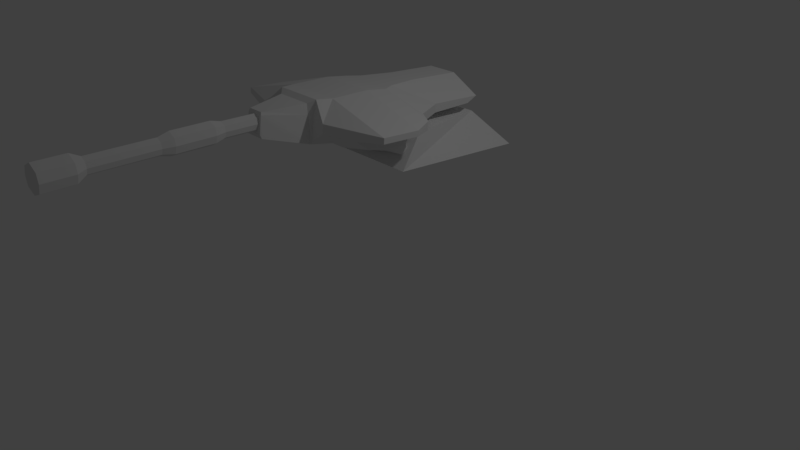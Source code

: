 # Source: Razer-v2.blend  (saved by Blender 2.79.0; exported with 4.5.12 LTS)
import bpy
from mathutils import Matrix  # noqa: F401  (used for matrix-valued properties, if any)

bpy.ops.wm.read_factory_settings(use_empty=True)
scene = bpy.context.scene
scene.name = 'Scene'

# ---- collections
col_collection_1 = bpy.data.collections.new('Collection 1'); scene.collection.children.link(col_collection_1)

# ---- materials (node trees are filled in below, after node groups)
mat_material = bpy.data.materials.new('Material')
mat_material.alpha_threshold = 0.0
mat_material.use_transparent_shadow = False
mat_material.roughness = 0.5

# ---- material node trees

# ---- world
world_world = bpy.data.worlds.new('World'); scene.world = world_world
world_world.color = (0.05088, 0.05088, 0.05088)
world_world.use_sun_shadow = False
world_world.sun_shadow_jitter_overblur = 0.0
world_world.cycles.sampling_method = 'MANUAL'

# ---- cameras
cam_camera = bpy.data.cameras.new('Camera')
cam_camera.clip_end = 100.0
cam_camera.lens = 35.0
cam_camera.sensor_width = 32.0
cam_camera.sensor_height = 18.0
cam_camera.ortho_scale = 7.314
cam_camera.dof.focus_distance = 0.0
cam_camera.dof.aperture_fstop = 128.0

# ---- lights
light_lamp = bpy.data.lights.new('Lamp', 'POINT')
light_lamp.transmission_factor = 0.0
light_lamp.cutoff_distance = 30.0
light_lamp.energy = 100.0
light_lamp.shadow_buffer_clip_start = 1.001
light_lamp.shadow_soft_size = 0.1
light_lamp.shadow_maximum_resolution = 0.006
light_lamp.use_absolute_resolution = True

# ---- meshes
me_cube_004 = bpy.data.meshes.new('Cube.004')
me_cube_004.from_pydata([(-2.154, -1.046, -2.487), (-2.154, -1.048, 1.517), (-1.225, 1.017, -1.181), (-1.225, 1.016, 1.269), (2.154, -1.046, -2.487), (2.154, -1.048, 1.517), (1.225, 1.017, -1.181), (1.225, 1.016, 1.269), (-9.103e-10, 1.018, -1.95), (-9.103e-10, 1.015, 1.897), (8.882e-16, -1.045, -3.513), (8.882e-16, -1.049, 2.774), (-2.672, -1.047, -0.4797), (-1.52, 1.016, 0.04695), (1.52, 1.016, 0.04695), (2.672, -1.047, -0.4797), (-2.154, -0.7397, -2.414), (-2.154, -0.7423, 1.59), (2.154, -0.7397, -2.414), (2.154, -0.7423, 1.59), (8.882e-16, -0.7435, 2.822), (8.882e-16, -0.7387, -3.465), (2.672, -0.741, -0.407), (-2.672, -0.741, -0.407), (-1.225, -0.6439, 0.9272), (1.225, -0.6425, -1.523), (-1.52, -0.6432, -0.2949), (-1.225, -0.6425, -1.523), (1.225, -0.6439, 0.9272), (-9.103e-10, -0.6446, 1.664), (-9.103e-10, -0.6419, -2.183), (1.52, -0.6432, -0.2949), (-1.66, 0.129, -1.754), (-1.225, 0.01315, 1.067), (-1.225, 0.6316, 1.273), (-1.66, 0.5267, -1.662), (1.225, 0.01457, -1.383), (1.225, 0.633, -1.177), (-2.06, 0.5258, 0.002146), (-1.52, 0.01386, -0.1549), (-1.52, 0.6323, 0.05139), (-1.225, 0.633, -1.177), (-1.225, 0.01457, -1.383), (-2.06, 0.128, -0.08998), (1.225, 0.6316, 1.273), (1.225, 0.01315, 1.067), (1.66, 0.5267, -1.662), (-9.103e-10, 0.631, 1.941), (-9.103e-10, 0.01251, 1.762), (1.66, 0.129, -1.754), (-9.103e-10, 0.6337, -1.906), (-9.103e-10, 0.01522, -2.085), (-1.66, 0.5248, 1.658), (1.52, 0.6323, 0.05139), (1.52, 0.01386, -0.1549), (-1.66, 0.1271, 1.566), (1.66, 0.5248, 1.658), (1.66, 0.1271, 1.566), (8.882e-16, 0.524, 2.562), (8.882e-16, 0.1262, 2.507), (8.882e-16, 0.5276, -2.65), (8.882e-16, 0.1299, -2.705), (2.06, 0.5258, 0.002146), (2.06, 0.128, -0.08998), (-9.169, 1.412, -2.084), (-9.169, 1.416, 0.01306), (-10.64, 3.271, -3.539), (-10.64, 3.395, -2.224), (9.169, 1.412, -2.084), (9.169, 1.416, 0.01306), (10.64, 3.271, -3.539), (10.64, 3.395, -2.224), (-21.24, 2.057, -2.44), (-21.24, 2.06, -1.088), (21.24, 2.057, -2.44), (21.24, 2.06, -1.088), (-14.44, 2.437, -1.141), (14.44, 2.432, -3.238), (-14.44, 2.432, -3.238), (14.44, 2.437, -1.141), (-10.64, 2.801, -1.552), (10.64, 2.796, -3.649), (-10.64, 2.796, -3.649), (10.64, 2.801, -1.552), (-18.71, 2.3, -3.088), (18.71, 2.305, -0.9913), (-18.71, 2.305, -0.9913), (18.71, 2.3, -3.088), (-21.24, 1.635, -1.963), (21.24, 1.638, -0.6114), (-21.24, 1.638, -0.6114), (21.24, 1.635, -1.963), (3.548, 3.267, -5.211), (-3.548, 3.267, -5.211), (-3.548, 3.404, 1.718), (3.548, 3.404, 1.718), (-5.395, 1.41, -5.538), (5.395, 1.41, -5.538), (5.395, 1.485, 3.97), (-5.395, 1.485, 3.97), (-6.236, 2.068, 3.695), (6.236, 2.068, 3.695), (4.812, 2.429, -4.909), (-4.812, 2.429, -4.909), (-4.812, 2.445, 2.802), (4.812, 2.445, 2.802), (-3.548, 2.809, 2.39), (3.548, 2.809, 2.39), (3.548, 2.793, -5.321), (-3.548, 2.793, -5.321), (-6.236, 2.313, 2.951), (6.236, 2.313, 2.951), (-6.236, 1.647, 3.703), (6.236, 1.647, 3.703), (4.74, 1.678, -6.683), (-4.74, 1.678, -6.683), (2.316, 0.975, -2.974), (-2.316, 0.975, -2.974), (4.066, 1.427, 3.062), (-4.066, 1.427, 3.062), (1.745, 0.9989, 2.539), (-1.745, 0.9989, 2.539), (-1.935, 0.9888, 1.95), (-2.125, 0.9638, -2.132), (-4.509, 1.42, 0.7894), (-4.952, 1.414, -1.483), (4.952, 1.414, -1.483), (4.509, 1.42, 0.7894), (2.125, 0.9638, -2.132), (1.935, 0.9888, 1.95), (4.74, 2.015, -9.879), (12.99, 2.044, -7.924), (-12.99, 2.044, -7.924), (-12.99, 1.656, -3.976), (-12.47, 2.298, -3.924), (-4.74, 2.015, -9.879), (-9.624, 2.43, -4.074), (-12.99, 2.027, -4.395), (-9.624, 2.458, -11.29), (12.99, 2.027, -4.395), (9.624, 2.43, -4.074), (-4.812, 2.456, -12.12), (12.47, 2.298, -3.924), (12.99, 1.656, -3.976), (-12.47, 2.326, -11.14), (-6.236, 2.324, -11.97), (-12.99, 1.801, -6.633), (-4.74, 1.822, -8.646), (9.624, 2.458, -11.29), (4.812, 2.456, -12.12), (12.47, 2.326, -11.14), (6.236, 2.324, -11.97), (12.99, 1.801, -6.633), (4.74, 1.822, -8.646), (-15.75, 3.7, -14.47), (-15.75, 2.13, -12.61), (15.75, 3.7, -14.47), (15.75, 2.13, -12.61), (12.7, 2.481, -6.18), (8.532, 3.451, -6.812), (-8.532, 3.451, -6.812), (-12.7, 2.481, -6.18)], [], [(40, 34, 3, 13), (22, 19, 5, 15), (21, 18, 4, 10), (20, 17, 1, 11), (19, 20, 11, 5), (16, 21, 10, 0), (18, 22, 15, 4), (41, 40, 13, 2), (0, 12, 23, 16), (25, 31, 22, 18), (27, 30, 21, 16), (28, 29, 20, 19), (29, 24, 17, 20), (30, 25, 18, 21), (31, 28, 19, 22), (12, 1, 17, 23), (27, 26, 39, 42), (54, 45, 28, 31), (51, 36, 25, 30), (48, 33, 24, 29), (45, 48, 29, 28), (42, 51, 30, 27), (16, 23, 26, 27), (23, 17, 24, 26), (6, 14, 53, 37), (47, 34, 52, 58), (33, 48, 59, 55), (2, 8, 50, 41), (45, 54, 63, 57), (43, 55, 52, 38), (7, 9, 47, 44), (54, 36, 49, 63), (32, 43, 38, 35), (9, 3, 34, 47), (34, 40, 38, 52), (62, 56, 57, 63), (8, 6, 37, 50), (53, 44, 56, 62), (60, 46, 49, 61), (14, 7, 44, 53), (37, 53, 62, 46), (58, 52, 55, 59), (56, 58, 59, 57), (26, 24, 33, 39), (39, 33, 55, 43), (35, 60, 61, 32), (46, 62, 63, 49), (48, 45, 57, 59), (36, 54, 31, 25), (41, 50, 60, 35), (51, 42, 32, 61), (42, 39, 43, 32), (50, 37, 46, 60), (40, 41, 35, 38), (36, 51, 61, 49), (44, 47, 58, 56), (12, 0, 10, 4, 15, 5, 11, 1), (82, 80, 67, 66), (151, 150, 131, 130), (91, 89, 69, 68), (132, 135, 147, 146), (92, 95, 71, 70), (96, 99, 65, 64), (112, 90, 65, 99), (142, 87, 74, 139), (87, 85, 75, 74), (88, 90, 73, 72), (81, 83, 79, 77), (114, 143, 91, 68, 97), (110, 86, 73, 100), (84, 86, 76, 78), (106, 80, 76, 104), (108, 81, 77, 140, 102), (70, 71, 83, 81), (78, 76, 80, 82), (72, 73, 86, 84), (77, 79, 85, 87), (140, 77, 87, 142), (94, 67, 80, 106), (64, 65, 90, 88), (104, 76, 86, 110), (139, 74, 91, 143), (74, 75, 89, 91), (137, 134, 144, 132), (92, 70, 81, 108), (75, 101, 113, 89), (143, 114, 153, 152), (82, 109, 103, 136, 78), (79, 105, 111, 85), (71, 95, 107, 83), (88, 133, 115, 96, 64), (115, 133, 146, 147), (83, 107, 105, 79), (85, 111, 101, 75), (66, 67, 94, 93), (89, 113, 98, 69), (100, 73, 90, 112), (94, 95, 92, 93), (115, 114, 97, 96), (113, 112, 99, 119, 118, 98), (111, 110, 100, 101), (102, 140, 148, 149), (109, 108, 102, 103), (107, 106, 104, 105), (95, 94, 106, 107), (159, 158, 157, 156), (114, 115, 147, 153), (105, 104, 110, 111), (101, 100, 112, 113), (103, 102, 149, 141), (99, 96, 125, 124, 119), (97, 98, 118, 127, 126), (128, 123, 117, 116), (118, 119, 121, 120), (96, 97, 116, 117), (127, 118, 120, 129, 128, 116, 97, 126), (120, 121, 122, 129), (129, 122, 123, 128), (145, 151, 130, 135), (141, 149, 151, 145), (135, 130, 153, 147), (130, 131, 152, 153), (149, 148, 150, 151), (72, 137, 133, 88), (78, 136, 134, 84), (139, 143, 152, 131), (133, 137, 132, 146), (140, 142, 150, 148), (134, 136, 138, 144), (136, 103, 141, 138), (84, 134, 137, 72), (142, 139, 131, 150), (68, 69, 98, 97), (144, 145, 135, 132), (138, 141, 145, 144), (66, 93, 109, 82), (161, 160, 154, 155), (160, 159, 156, 154), (158, 161, 155, 157), (108, 109, 161, 158), (93, 92, 159, 160), (109, 93, 160, 161), (92, 108, 158, 159), (125, 96, 117, 123, 122, 121, 119, 124)])
_uv = me_cube_004.uv_layers.new(name='UVMap')
_uv.uv.foreach_set('vector', [0.09873, 0.9291, 0.1649, 0.9129, 0.1633, 0.9348, 0.09745, 0.9507, 0.4433, 0.7846, 0.3551, 0.7398, 0.3594, 0.7243, 0.45, 0.7692, 0.6995, 0.7188, 0.5868, 0.7221, 0.5837, 0.7078, 0.7014, 0.7014, 0.2387, 0.7136, 0.1223, 0.7398, 0.118, 0.7243, 0.2387, 0.6983, 0.3551, 0.7398, 0.2387, 0.7136, 0.2387, 0.6983, 0.3594, 0.7243, 0.8089, 0.7461, 0.6995, 0.7188, 0.7014, 0.7014, 0.8149, 0.7328, 0.5868, 0.7221, 0.4948, 0.7487, 0.4898, 0.7351, 0.5837, 0.7078, 0.7687, 0.9341, 0.8405, 0.9423, 0.8328, 0.9608, 0.763, 0.956, 0.8149, 0.7328, 0.9008, 0.7796, 0.8931, 0.7918, 0.8089, 0.7461, 0.5937, 0.7905, 0.5164, 0.7992, 0.4948, 0.7487, 0.5868, 0.7221, 0.7876, 0.8114, 0.6911, 0.796, 0.6995, 0.7188, 0.8089, 0.7461, 0.3337, 0.7973, 0.2387, 0.7846, 0.2387, 0.7136, 0.3551, 0.7398, 0.2387, 0.7846, 0.1437, 0.7973, 0.1223, 0.7398, 0.2387, 0.7136, 0.6911, 0.796, 0.5937, 0.7905, 0.5868, 0.7221, 0.6995, 0.7188, 0.403, 0.8243, 0.3337, 0.7973, 0.3551, 0.7398, 0.4433, 0.7846, 0.02741, 0.7692, 0.118, 0.7243, 0.1223, 0.7398, 0.03413, 0.7846, 0.7876, 0.8114, 0.8612, 0.8365, 0.8502, 0.8667, 0.7775, 0.8537, 0.3964, 0.8557, 0.3252, 0.8383, 0.3337, 0.7973, 0.403, 0.8243, 0.6867, 0.8371, 0.5944, 0.8339, 0.5937, 0.7905, 0.6911, 0.796, 0.2387, 0.823, 0.1522, 0.8383, 0.1437, 0.7973, 0.2387, 0.7846, 0.3252, 0.8383, 0.2387, 0.823, 0.2387, 0.7846, 0.3337, 0.7973, 0.7775, 0.8537, 0.6867, 0.8371, 0.6911, 0.796, 0.7876, 0.8114, 0.8089, 0.7461, 0.8931, 0.7918, 0.8612, 0.8365, 0.7876, 0.8114, 0.03413, 0.7846, 0.1223, 0.7398, 0.1437, 0.7973, 0.07435, 0.8243, 0.5867, 0.9369, 0.5175, 0.9267, 0.5139, 0.907, 0.5858, 0.9143, 0.2387, 0.9104, 0.1649, 0.9129, 0.1634, 0.886, 0.2387, 0.8792, 0.1522, 0.8383, 0.2387, 0.823, 0.2387, 0.8618, 0.1621, 0.8676, 0.763, 0.956, 0.6733, 0.9608, 0.6761, 0.9348, 0.7687, 0.9341, 0.3252, 0.8383, 0.3964, 0.8557, 0.3958, 0.8826, 0.3153, 0.8676, 0.08155, 0.8826, 0.1621, 0.8676, 0.1634, 0.886, 0.08501, 0.9052, 0.3141, 0.9348, 0.2387, 0.9307, 0.2387, 0.9104, 0.3125, 0.9129, 0.5206, 0.8311, 0.5944, 0.8339, 0.5949, 0.8646, 0.5105, 0.8567, 0.7705, 0.8836, 0.8546, 0.8939, 0.8501, 0.9168, 0.7665, 0.9034, 0.2387, 0.9307, 0.1633, 0.9348, 0.1649, 0.9129, 0.2387, 0.9104, 0.1649, 0.9129, 0.09873, 0.9291, 0.08501, 0.9052, 0.1634, 0.886, 0.3924, 0.9052, 0.314, 0.886, 0.3153, 0.8676, 0.3958, 0.8826, 0.6733, 0.9608, 0.5867, 0.9369, 0.5858, 0.9143, 0.6761, 0.9348, 0.3787, 0.9291, 0.3125, 0.9129, 0.314, 0.886, 0.3924, 0.9052, 0.6805, 0.8945, 0.5945, 0.8848, 0.5949, 0.8646, 0.6826, 0.8749, 0.3799, 0.9507, 0.3141, 0.9348, 0.3125, 0.9129, 0.3787, 0.9291, 0.5858, 0.9143, 0.5139, 0.907, 0.5101, 0.88, 0.5945, 0.8848, 0.2387, 0.8792, 0.1634, 0.886, 0.1621, 0.8676, 0.2387, 0.8618, 0.314, 0.886, 0.2387, 0.8792, 0.2387, 0.8618, 0.3153, 0.8676, 0.07435, 0.8243, 0.1437, 0.7973, 0.1522, 0.8383, 0.08099, 0.8557, 0.08099, 0.8557, 0.1522, 0.8383, 0.1621, 0.8676, 0.08155, 0.8826, 0.7665, 0.9034, 0.6805, 0.8945, 0.6826, 0.8749, 0.7705, 0.8836, 0.5945, 0.8848, 0.5101, 0.88, 0.5105, 0.8567, 0.5949, 0.8646, 0.2387, 0.823, 0.3252, 0.8383, 0.3153, 0.8676, 0.2387, 0.8618, 0.5944, 0.8339, 0.5206, 0.8311, 0.5164, 0.7992, 0.5937, 0.7905, 0.7687, 0.9341, 0.6761, 0.9348, 0.6805, 0.8945, 0.7665, 0.9034, 0.6867, 0.8371, 0.7775, 0.8537, 0.7705, 0.8836, 0.6826, 0.8749, 0.7775, 0.8537, 0.8502, 0.8667, 0.8546, 0.8939, 0.7705, 0.8836, 0.6761, 0.9348, 0.5858, 0.9143, 0.5945, 0.8848, 0.6805, 0.8945, 0.8405, 0.9423, 0.7687, 0.9341, 0.7665, 0.9034, 0.8501, 0.9168, 0.5944, 0.8339, 0.6867, 0.8371, 0.6826, 0.8749, 0.5949, 0.8646, 0.3125, 0.9129, 0.2387, 0.9104, 0.2387, 0.8792, 0.314, 0.886, 0.4516, 0.9913, 0.4952, 0.9733, 0.5132, 0.9297, 0.4952, 0.8861, 0.4516, 0.8681, 0.408, 0.8861, 0.3899, 0.9297, 0.408, 0.9733, 0.3373, 0.3918, 0.3351, 0.3677, 0.3427, 0.3748, 0.3427, 0.3901, 0.5444, 0.5466, 0.5784, 0.549, 0.6079, 0.5569, 0.533, 0.5706, 0.7225, 0.3842, 0.724, 0.3686, 0.8634, 0.3742, 0.8612, 0.3983, 0.3616, 0.5559, 0.4364, 0.5705, 0.4336, 0.5831, 0.3398, 0.5619, 0.5065, 0.4093, 0.5065, 0.3293, 0.5884, 0.3748, 0.5884, 0.3901, 0.0302, 0.442, 0.02015, 0.3327, 0.06771, 0.3742, 0.06993, 0.3983, 0.3625, 0.2139, 0.06402, 0.2917, 0.2696, 0.1834, 0.3796, 0.2079, 0.7184, 0.5408, 0.8982, 0.6126, 0.9537, 0.6355, 0.712, 0.5625, 0.6873, 0.3939, 0.6895, 0.3698, 0.7186, 0.3736, 0.7172, 0.3892, 0.2086, 0.3842, 0.2071, 0.3686, 0.2125, 0.3736, 0.2139, 0.3892, 0.5938, 0.3918, 0.596, 0.3677, 0.6402, 0.367, 0.638, 0.3911, 0.5414, 0.6056, 0.7234, 0.582, 0.9519, 0.6508, 0.6289, 0.6449, 0.5562, 0.6204, 0.3634, 0.2378, 0.1163, 0.3057, 0.06454, 0.3048, 0.3635, 0.222, 0.2438, 0.3939, 0.2416, 0.3698, 0.2909, 0.367, 0.2931, 0.3911, 0.4167, 0.2523, 0.2736, 0.3231, 0.2003, 0.3118, 0.3917, 0.2416, 0.5358, 0.4634, 0.6565, 0.4843, 0.7873, 0.5544, 0.6271, 0.487, 0.5538, 0.472, 0.5884, 0.3901, 0.5884, 0.3748, 0.596, 0.3677, 0.5938, 0.3918, 0.2931, 0.3911, 0.2909, 0.367, 0.3351, 0.3677, 0.3373, 0.3918, 0.2139, 0.3892, 0.2125, 0.3736, 0.2416, 0.3698, 0.2438, 0.3939, 0.638, 0.3911, 0.6402, 0.367, 0.6895, 0.3698, 0.6873, 0.3939, 0.6271, 0.487, 0.7873, 0.5544, 0.8982, 0.6126, 0.7184, 0.5408, 0.4176, 0.27, 0.2752, 0.3406, 0.2736, 0.3231, 0.4167, 0.2523, 0.06993, 0.3983, 0.06771, 0.3742, 0.2071, 0.3686, 0.2086, 0.3842, 0.3917, 0.2416, 0.2003, 0.3118, 0.1163, 0.3057, 0.3634, 0.2378, 0.712, 0.5625, 0.9537, 0.6355, 0.9519, 0.6508, 0.7234, 0.582, 0.7172, 0.3892, 0.7186, 0.3736, 0.724, 0.3686, 0.7225, 0.3842, 0.2596, 0.5616, 0.2534, 0.5403, 0.3911, 0.5479, 0.3616, 0.5559, 0.5367, 0.4558, 0.6584, 0.4759, 0.6565, 0.4843, 0.5358, 0.4634, 0.9169, 0.3031, 0.6111, 0.2212, 0.6121, 0.2126, 0.9174, 0.2897, 0.7234, 0.582, 0.5414, 0.6056, 0.5358, 0.5832, 0.63, 0.563, 0.3149, 0.4849, 0.4335, 0.4637, 0.4164, 0.4721, 0.3437, 0.4874, 0.1857, 0.5535, 0.7775, 0.311, 0.5829, 0.2409, 0.6113, 0.2368, 0.8635, 0.3043, 0.7014, 0.3406, 0.557, 0.2697, 0.5578, 0.2518, 0.7029, 0.3228, 0.02336, 0.6478, 0.2484, 0.5807, 0.4279, 0.6055, 0.4134, 0.6204, 0.3416, 0.6436, 0.4279, 0.6055, 0.2484, 0.5807, 0.3398, 0.5619, 0.4336, 0.5831, 0.7029, 0.3228, 0.5578, 0.2518, 0.5829, 0.2409, 0.7775, 0.311, 0.8635, 0.3043, 0.6113, 0.2368, 0.6111, 0.2212, 0.9169, 0.3031, 0.3427, 0.3901, 0.3427, 0.3748, 0.4246, 0.3293, 0.4246, 0.4093, 0.9174, 0.2897, 0.6121, 0.2126, 0.5943, 0.2065, 0.7073, 0.1808, 0.3635, 0.222, 0.06454, 0.3048, 0.06402, 0.2917, 0.3625, 0.2139, 0.4246, 0.3293, 0.5065, 0.3293, 0.5065, 0.4093, 0.4246, 0.4093, 0.4279, 0.6055, 0.5414, 0.6056, 0.5562, 0.6204, 0.4134, 0.6204, 0.6121, 0.2126, 0.3625, 0.2139, 0.3796, 0.2079, 0.4059, 0.1896, 0.5677, 0.1886, 0.5943, 0.2065, 0.6113, 0.2368, 0.3634, 0.2378, 0.3635, 0.222, 0.6111, 0.2212, 0.5538, 0.472, 0.6271, 0.487, 0.5675, 0.5465, 0.5328, 0.5448, 0.0, 0.0, 0.0, 0.0, 0.0, 0.0, 0.0, 0.0, 0.5578, 0.2518, 0.4167, 0.2523, 0.3917, 0.2416, 0.5829, 0.2409, 0.557, 0.2697, 0.4176, 0.27, 0.4167, 0.2523, 0.5578, 0.2518, 0.4816, 0.07256, 0.4887, 0.07638, 0.7582, 0.03798, 0.9107, 0.1683, 0.5414, 0.6056, 0.4279, 0.6055, 0.4336, 0.5831, 0.5358, 0.5832, 0.5829, 0.2409, 0.3917, 0.2416, 0.3634, 0.2378, 0.6113, 0.2368, 0.6111, 0.2212, 0.3635, 0.222, 0.3625, 0.2139, 0.6121, 0.2126, 0.4164, 0.4721, 0.5538, 0.472, 0.5328, 0.5448, 0.4378, 0.5441, 0.08899, 0.5281, 0.08898, 0.4223, 0.09393, 0.4674, 0.09886, 0.4927, 0.1038, 0.518, 0.2098, 0.4223, 0.2098, 0.5281, 0.195, 0.518, 0.2, 0.4927, 0.2049, 0.4674, 0.1731, 0.4602, 0.1258, 0.4602, 0.1236, 0.4508, 0.1752, 0.4508, 0.5677, 0.1886, 0.4059, 0.1896, 0.452, 0.1759, 0.5215, 0.1754, 0.4134, 0.6204, 0.5562, 0.6204, 0.5154, 0.6548, 0.4541, 0.6548, 0.2, 0.4927, 0.195, 0.518, 0.1688, 0.5121, 0.1709, 0.5055, 0.1731, 0.4602, 0.1752, 0.4508, 0.2098, 0.4223, 0.2049, 0.4674, 0.1688, 0.5121, 0.13, 0.5121, 0.1279, 0.5055, 0.1709, 0.5055, 0.1709, 0.5055, 0.1279, 0.5055, 0.1258, 0.4602, 0.1731, 0.4602, 0.426, 0.5458, 0.5444, 0.5466, 0.533, 0.5706, 0.4364, 0.5705, 0.4378, 0.5441, 0.5328, 0.5448, 0.5444, 0.5466, 0.426, 0.5458, 0.4364, 0.5705, 0.533, 0.5706, 0.5358, 0.5832, 0.4336, 0.5831, 0.533, 0.5706, 0.6079, 0.5569, 0.63, 0.563, 0.5358, 0.5832, 0.5328, 0.5448, 0.5675, 0.5465, 0.5784, 0.549, 0.5444, 0.5466, 0.0217, 0.6327, 0.2596, 0.5616, 0.2484, 0.5807, 0.02336, 0.6478, 0.1857, 0.5535, 0.3437, 0.4874, 0.2534, 0.5403, 0.07653, 0.6103, 0.712, 0.5625, 0.7234, 0.582, 0.63, 0.563, 0.6079, 0.5569, 0.2484, 0.5807, 0.2596, 0.5616, 0.3616, 0.5559, 0.3398, 0.5619, 0.6271, 0.487, 0.7184, 0.5408, 0.5784, 0.549, 0.5675, 0.5465, 0.2534, 0.5403, 0.3437, 0.4874, 0.4024, 0.5454, 0.3911, 0.5479, 0.3437, 0.4874, 0.4164, 0.4721, 0.4378, 0.5441, 0.4024, 0.5454, 0.07653, 0.6103, 0.2534, 0.5403, 0.2596, 0.5616, 0.0217, 0.6327, 0.7184, 0.5408, 0.712, 0.5625, 0.6079, 0.5569, 0.5784, 0.549, 0.8612, 0.3983, 0.8634, 0.3742, 0.911, 0.3327, 0.9009, 0.442, 0.3911, 0.5479, 0.426, 0.5458, 0.4364, 0.5705, 0.3616, 0.5559, 0.4024, 0.5454, 0.4378, 0.5441, 0.426, 0.5458, 0.3911, 0.5479, 0.3131, 0.4766, 0.4326, 0.4562, 0.4335, 0.4637, 0.3149, 0.4849, 0.5141, 0.0696, 0.5009, 0.06969, 0.008698, 0.1679, 0.1319, 0.01458, 0.5009, 0.06969, 0.4816, 0.07256, 0.9107, 0.1683, 0.008698, 0.1679, 0.4887, 0.07638, 0.5141, 0.0696, 0.1319, 0.01458, 0.7582, 0.03798, 0.4901, 0.07241, 0.4979, 0.07236, 0.5141, 0.0696, 0.4887, 0.07638, 0.497, 0.07182, 0.4894, 0.07221, 0.4816, 0.07256, 0.5009, 0.06969, 0.4979, 0.07236, 0.497, 0.07182, 0.5009, 0.06969, 0.5141, 0.0696, 0.4894, 0.07221, 0.4901, 0.07241, 0.4887, 0.07638, 0.4816, 0.07256, 0.09393, 0.4674, 0.08898, 0.4223, 0.1236, 0.4508, 0.1258, 0.4602, 0.1279, 0.5055, 0.13, 0.5121, 0.1038, 0.518, 0.09886, 0.4927])
me_cube_004.materials.append(mat_material)
me_cube_004.use_remesh_preserve_volume = False
me_cube_004.use_remesh_preserve_attributes = False
me_cube_004.use_mirror_vertex_groups = False
me_cube_004.update()
me_cube_005 = bpy.data.meshes.new('Cube.005')
me_cube_005.from_pydata([], [], [])
me_cube_005.use_remesh_preserve_volume = False
me_cube_005.use_remesh_preserve_attributes = False
me_cube_005.use_mirror_vertex_groups = False
me_cube_005.update()
arm_armature_003 = bpy.data.armatures.new('Armature.003')  # bones are not reproduced

# ---- objects
ob_armature = bpy.data.objects.new('Armature', arm_armature_003)
ob_cube_003 = bpy.data.objects.new('Cube.003', me_cube_004)
ob_cube_004 = bpy.data.objects.new('Cube.004', me_cube_005)
ob_lamp = bpy.data.objects.new('Lamp', light_lamp)
ob_camera = bpy.data.objects.new('Camera', cam_camera)

# ---- transforms, parenting, visibility, modifiers, constraints
ob_armature.location = (0.0, 0.0, 2.001)
ob_armature.rotation_euler = (1.571, -0.0, 0.0)
ob_armature.scale = (0.8168, 0.8168, 0.8168)
ob_armature.show_in_front = True
ob_armature.lineart.crease_threshold = 0.0
ob_cube_003.parent = ob_armature
ob_cube_003.matrix_parent_inverse = Matrix(((1.224, -0.0, 0.0, -0.0), (0.0, -5.351e-08, 1.224, -2.45), (0.0, -1.224, -5.351e-08, 1.071e-07), (0.0, 0.0, 0.0, 1.0)))
ob_cube_003.location = (0.0, -2.741, 2.211)
ob_cube_003.rotation_euler = (-0.02926, -0.0, 0.0)
ob_cube_003.scale = (0.05642, 1.181, 0.05147)
ob_cube_003.lineart.crease_threshold = 0.0
_vg = ob_cube_003.vertex_groups.new(name='Bone')
_vg.add([0, 1, 2, 3, 4, 5, 6, 7, 8, 9, 10, 11, 12, 13, 14, 15, 16, 17, 18, 19, 20, 21, 22, 23, 24, 25, 26, 27, 28, 29, 30, 31, 32, 33, 34, 35, 36, 37, 38, 39, 40, 41, 42, 43, 44, 45, 46, 47, 48, 49, 50, 51, 52, 53, 54, 55, 56, 57, 58, 59, 60, 61, 62, 63], 1.0, 'REPLACE')
_m = ob_cube_003.modifiers.new('Armature', 'ARMATURE')
_m.object = ob_armature
ob_cube_004.location = (0.0, -0.175, 1.518)
ob_cube_004.scale = (1.079, 1.556, 0.6434)
ob_cube_004.lineart.crease_threshold = 0.0
ob_lamp.location = (4.076, 1.005, 5.904)
ob_lamp.rotation_euler = (0.6503, 0.05522, 1.866)
ob_lamp.lock_rotations_4d = False
ob_lamp.empty_display_type = 'ARROWS'
ob_lamp.color = (0.0, 0.0, 0.0, 0.0)
ob_lamp.lineart.crease_threshold = 0.0
ob_camera.location = (7.481, -6.508, 5.344)
ob_camera.rotation_euler = (1.109, 0.0, 0.8149)
ob_camera.lock_rotations_4d = False
ob_camera.empty_display_type = 'ARROWS'
ob_camera.color = (0.0, 0.0, 0.0, 0.0)
ob_camera.display_type = 'WIRE'
ob_camera.lineart.crease_threshold = 0.0

# ---- collection membership
col_collection_1.objects.link(ob_armature)
col_collection_1.objects.link(ob_cube_003)
col_collection_1.objects.link(ob_cube_004)
col_collection_1.objects.link(ob_lamp)
col_collection_1.objects.link(ob_camera)

# ---- scene / render settings (as saved in the file)
scene.camera = ob_camera
scene.frame_start = 0; scene.frame_end = 2; scene.frame_set(0)
scene.render.engine = 'BLENDER_EEVEE_NEXT'
scene.render.resolution_percentage = 50
scene.render.dither_intensity = 0.0
scene.cycles.use_denoising = False
scene.cycles.samples = 128
scene.cycles.sampling_pattern = 'TABULATED_SOBOL'
scene.cycles.use_adaptive_sampling = False
scene.cycles.use_light_tree = False
scene.cycles.blur_glossy = 0.0
scene.cycles.sample_clamp_indirect = 0.0
scene.view_settings.view_transform = 'Standard'
bpy.context.view_layer.update()
